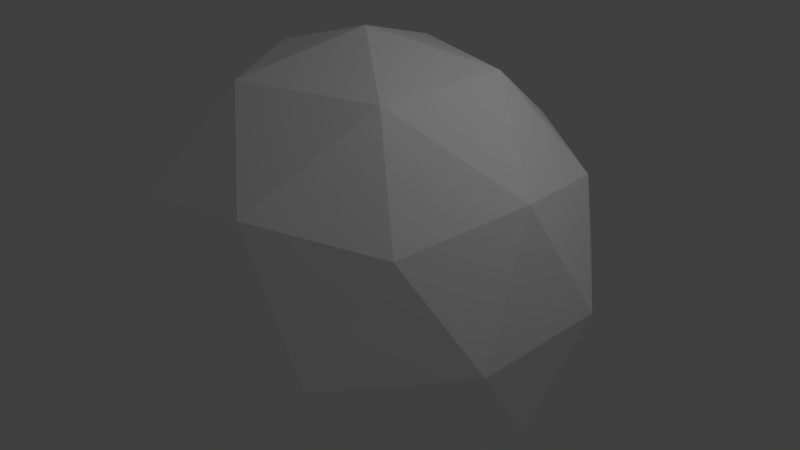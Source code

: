 # Source: force_blast.blend  (saved by Blender 2.78.0; exported with 4.5.12 LTS)
import bpy
from mathutils import Matrix  # noqa: F401  (used for matrix-valued properties, if any)

bpy.ops.wm.read_factory_settings(use_empty=True)
scene = bpy.context.scene
scene.name = 'Scene'

# ---- collections
col_collection_1 = bpy.data.collections.new('Collection 1'); scene.collection.children.link(col_collection_1)

# ---- materials (node trees are filled in below, after node groups)
mat_material_001 = bpy.data.materials.new('Material.001')
mat_material_001.alpha_threshold = 0.0
mat_material_001.use_transparent_shadow = False
mat_material_001.diffuse_color = (1.0, 1.0, 1.0, 1.0)
mat_material_001.roughness = 0.5

# ---- material node trees

# ---- world
world_world = bpy.data.worlds.new('World'); scene.world = world_world
world_world.color = (0.05088, 0.05088, 0.05088)
world_world.use_sun_shadow = False
world_world.sun_shadow_jitter_overblur = 0.0
world_world.cycles.sampling_method = 'MANUAL'

# ---- cameras
cam_camera = bpy.data.cameras.new('Camera')
cam_camera.clip_end = 100.0
cam_camera.lens = 35.0
cam_camera.sensor_width = 32.0
cam_camera.sensor_height = 18.0
cam_camera.ortho_scale = 7.314
cam_camera.dof.focus_distance = 0.0
cam_camera.dof.aperture_fstop = 128.0

# ---- lights
light_lamp = bpy.data.lights.new('Lamp', 'POINT')
light_lamp.transmission_factor = 0.0
light_lamp.cutoff_distance = 30.0
light_lamp.energy = 100.0
light_lamp.shadow_buffer_clip_start = 1.001
light_lamp.shadow_soft_size = 0.1
light_lamp.shadow_maximum_resolution = 0.006
light_lamp.use_absolute_resolution = True

# ---- meshes
me_icosphere = bpy.data.meshes.new('Icosphere')
me_icosphere.from_pydata([(2.771e-09, -9.698e-09, -2.953), (2.136, -1.552, -1.32), (-0.8161, -2.512, -1.32), (-2.641, -9.698e-09, -1.32), (-0.8161, 2.512, -1.32), (2.136, 1.552, -1.32), (0.8161, -2.512, 1.32), (-2.136, -1.552, 1.32), (-2.136, 1.552, 1.32), (0.8161, 2.512, 1.32), (2.641, -9.698e-09, 1.32), (2.771e-09, -9.698e-09, 2.953), (-0.4797, -1.476, -2.512), (1.256, -0.9124, -2.512), (0.7761, -2.389, -1.552), (2.512, -9.698e-09, -1.552), (1.256, 0.9124, -2.512), (-1.552, -9.698e-09, -2.512), (-2.032, -1.476, -1.552), (-0.4797, 1.476, -2.512), (-2.032, 1.476, -1.552), (0.7761, 2.389, -1.552), (2.808, -0.9124, -2.771e-09), (2.808, 0.9124, -2.771e-09), (2.771e-09, -2.953, -2.771e-09), (1.735, -2.389, -2.771e-09), (-2.808, -0.9124, -2.771e-09), (-1.735, -2.389, -2.771e-09), (-1.735, 2.389, -2.771e-09), (-2.808, 0.9124, -2.771e-09), (1.735, 2.389, -2.771e-09), (2.771e-09, 2.953, -2.771e-09), (2.032, -1.476, 1.552), (-0.7761, -2.389, 1.552), (-2.512, -9.698e-09, 1.552), (-0.7761, 2.389, 1.552), (2.032, 1.476, 1.552), (0.4797, -1.476, 2.512), (1.552, -9.698e-09, 2.512), (-1.256, -0.9124, 2.512), (-1.256, 0.9124, 2.512), (0.4797, 1.476, 2.512)], [], [(0, 13, 12), (1, 13, 15), (0, 12, 17), (0, 17, 19), (0, 19, 16), (1, 15, 22), (2, 14, 24), (3, 18, 26), (4, 20, 28), (5, 21, 30), (1, 22, 25), (2, 24, 27), (3, 26, 29), (4, 28, 31), (5, 30, 23), (6, 32, 37), (7, 33, 39), (8, 34, 40), (9, 35, 41), (10, 36, 38), (38, 41, 11), (38, 36, 41), (36, 9, 41), (41, 40, 11), (41, 35, 40), (35, 8, 40), (40, 39, 11), (40, 34, 39), (34, 7, 39), (39, 37, 11), (39, 33, 37), (33, 6, 37), (37, 38, 11), (37, 32, 38), (32, 10, 38), (23, 36, 10), (23, 30, 36), (30, 9, 36), (31, 35, 9), (31, 28, 35), (28, 8, 35), (29, 34, 8), (29, 26, 34), (26, 7, 34), (27, 33, 7), (27, 24, 33), (24, 6, 33), (25, 32, 6), (25, 22, 32), (22, 10, 32), (30, 31, 9), (30, 21, 31), (21, 4, 31), (28, 29, 8), (28, 20, 29), (20, 3, 29), (26, 27, 7), (26, 18, 27), (18, 2, 27), (24, 25, 6), (24, 14, 25), (14, 1, 25), (22, 23, 10), (22, 15, 23), (15, 5, 23), (16, 21, 5), (16, 19, 21), (19, 4, 21), (19, 20, 4), (19, 17, 20), (17, 3, 20), (17, 18, 3), (17, 12, 18), (12, 2, 18), (15, 16, 5), (15, 13, 16), (13, 0, 16), (12, 14, 2), (12, 13, 14), (13, 1, 14)])
_uv = me_icosphere.uv_layers.new(name='UVMap')
_uv.uv.foreach_set('vector', [0.0, 0.0, 1.0, 0.0, 0.5, 0.8698, 0.0, 0.0, 1.0, 0.0, 0.5, 0.8698, 0.0, 0.0, 1.0, 0.0, 0.5, 0.8698, 0.0, 0.0, 1.0, 0.0, 0.5, 0.8698, 0.0, 0.0, 1.0, 0.0, 0.5, 0.8698, 0.0, 0.0, 1.0, 0.0, 0.5, 0.8698, 0.0, 0.0, 1.0, 0.0, 0.5, 0.8698, 0.0, 0.0, 1.0, 0.0, 0.5, 0.8698, 0.0, 0.0, 1.0, 0.0, 0.5, 0.8698, 0.0, 0.0, 1.0, 0.0, 0.5, 0.8698, 0.0, 0.0, 1.0, 0.0, 0.5, 0.8698, 0.0, 0.0, 1.0, 0.0, 0.5, 0.8698, 0.0, 0.0, 1.0, 0.0, 0.5, 0.8698, 0.0, 0.0, 1.0, 0.0, 0.5, 0.8698, 0.0, 0.0, 1.0, 0.0, 0.5, 0.8698, 0.0, 0.0, 1.0, 0.0, 0.5, 0.8698, 0.0, 0.0, 1.0, 0.0, 0.5, 0.8698, 0.0, 0.0, 1.0, 0.0, 0.5, 0.8698, 0.0, 0.0, 1.0, 0.0, 0.5, 0.8698, 0.0, 0.0, 1.0, 0.0, 0.5, 0.8698, 0.0, 0.0, 1.0, 0.0, 0.5, 0.8698, 0.0, 0.0, 1.0, 0.0, 0.5, 0.8698, 0.0, 0.0, 1.0, 0.0, 0.5, 0.8698, 0.0, 0.0, 1.0, 0.0, 0.5, 0.8698, 0.0, 0.0, 1.0, 0.0, 0.5, 0.8698, 0.0, 0.0, 1.0, 0.0, 0.5, 0.8698, 0.0, 0.0, 1.0, 0.0, 0.5, 0.8698, 0.0, 0.0, 1.0, 0.0, 0.5, 0.8698, 0.0, 0.0, 1.0, 0.0, 0.5, 0.8698, 0.0, 0.0, 1.0, 0.0, 0.5, 0.8698, 0.0, 0.0, 1.0, 0.0, 0.5, 0.8698, 0.0, 0.0, 1.0, 0.0, 0.5, 0.8698, 0.0, 0.0, 1.0, 0.0, 0.5, 0.8698, 0.0, 0.0, 1.0, 0.0, 0.5, 0.8698, 0.0, 0.0, 1.0, 0.0, 0.5, 0.8698, 0.0, 0.0, 1.0, 0.0, 0.5, 0.8698, 0.0, 0.0, 1.0, 0.0, 0.5, 0.8698, 0.0, 0.0, 1.0, 0.0, 0.5, 0.8698, 0.0, 0.0, 1.0, 0.0, 0.5, 0.8698, 0.0, 0.0, 1.0, 0.0, 0.5, 0.8698, 0.0, 0.0, 1.0, 0.0, 0.5, 0.8698, 0.0, 0.0, 1.0, 0.0, 0.5, 0.8698, 0.0, 0.0, 1.0, 0.0, 0.5, 0.8698, 0.0, 0.0, 1.0, 0.0, 0.5, 0.8698, 0.0, 0.0, 1.0, 0.0, 0.5, 0.8698, 0.0, 0.0, 1.0, 0.0, 0.5, 0.8698, 0.0, 0.0, 1.0, 0.0, 0.5, 0.8698, 0.0, 0.0, 1.0, 0.0, 0.5, 0.8698, 0.0, 0.0, 1.0, 0.0, 0.5, 0.8698, 0.0, 0.0, 1.0, 0.0, 0.5, 0.8698, 0.0, 0.0, 1.0, 0.0, 0.5, 0.8698, 0.0, 0.0, 1.0, 0.0, 0.5, 0.8698, 0.0, 0.0, 1.0, 0.0, 0.5, 0.8698, 0.0, 0.0, 1.0, 0.0, 0.5, 0.8698, 0.0, 0.0, 1.0, 0.0, 0.5, 0.8698, 0.0, 0.0, 1.0, 0.0, 0.5, 0.8698, 0.0, 0.0, 1.0, 0.0, 0.5, 0.8698, 0.0, 0.0, 1.0, 0.0, 0.5, 0.8698, 0.0, 0.0, 1.0, 0.0, 0.5, 0.8698, 0.0, 0.0, 1.0, 0.0, 0.5, 0.8698, 0.0, 0.0, 1.0, 0.0, 0.5, 0.8698, 0.0, 0.0, 1.0, 0.0, 0.5, 0.8698, 0.0, 0.0, 1.0, 0.0, 0.5, 0.8698, 0.0, 0.0, 1.0, 0.0, 0.5, 0.8698, 0.0, 0.0, 1.0, 0.0, 0.5, 0.8698, 0.0, 0.0, 1.0, 0.0, 0.5, 0.8698, 0.0, 0.0, 1.0, 0.0, 0.5, 0.8698, 0.0, 0.0, 1.0, 0.0, 0.5, 0.8698, 0.0, 0.0, 1.0, 0.0, 0.5, 0.8698, 0.0, 0.0, 1.0, 0.0, 0.5, 0.8698, 0.0, 0.0, 1.0, 0.0, 0.5, 0.8698, 0.0, 0.0, 1.0, 0.0, 0.5, 0.8698, 0.0, 0.0, 1.0, 0.0, 0.5, 0.8698, 0.0, 0.0, 1.0, 0.0, 0.5, 0.8698, 0.0, 0.0, 1.0, 0.0, 0.5, 0.8698, 0.0, 0.0, 1.0, 0.0, 0.5, 0.8698, 0.0, 0.0, 1.0, 0.0, 0.5, 0.8698, 0.0, 0.0, 1.0, 0.0, 0.5, 0.8698, 0.0, 0.0, 1.0, 0.0, 0.5, 0.8698, 0.0, 0.0, 1.0, 0.0, 0.5, 0.8698])
me_icosphere.materials.append(mat_material_001)
me_icosphere.use_remesh_preserve_volume = False
me_icosphere.use_remesh_preserve_attributes = False
me_icosphere.use_mirror_vertex_groups = False
me_icosphere.update()

# ---- objects
ob_icosphere = bpy.data.objects.new('Icosphere', me_icosphere)
ob_lamp = bpy.data.objects.new('Lamp', light_lamp)
ob_camera = bpy.data.objects.new('Camera', cam_camera)

# ---- transforms, parenting, visibility, modifiers, constraints
ob_icosphere.location = (0.0, 0.0, 0.0)
ob_icosphere.rotation_euler = (0.0, -0.0, 0.6275)
ob_icosphere.lineart.crease_threshold = 0.0
ob_lamp.location = (4.076, 1.005, 5.904)
ob_lamp.rotation_euler = (0.6503, 0.05522, 1.866)
ob_lamp.lock_rotations_4d = False
ob_lamp.empty_display_type = 'ARROWS'
ob_lamp.color = (0.0, 0.0, 0.0, 0.0)
ob_lamp.lineart.crease_threshold = 0.0
ob_camera.location = (7.481, -6.508, 5.344)
ob_camera.rotation_euler = (1.109, 0.0, 0.8149)
ob_camera.lock_rotations_4d = False
ob_camera.empty_display_type = 'ARROWS'
ob_camera.color = (0.0, 0.0, 0.0, 0.0)
ob_camera.display_type = 'WIRE'
ob_camera.lineart.crease_threshold = 0.0

# ---- collection membership
col_collection_1.objects.link(ob_icosphere)
col_collection_1.objects.link(ob_lamp)
col_collection_1.objects.link(ob_camera)

# ---- scene / render settings (as saved in the file)
scene.camera = ob_camera
scene.frame_start = 0; scene.frame_end = 40; scene.frame_set(18)
scene.render.engine = 'BLENDER_EEVEE_NEXT'
scene.render.resolution_percentage = 50
scene.render.dither_intensity = 0.0
scene.cycles.use_denoising = False
scene.cycles.samples = 128
scene.cycles.sampling_pattern = 'TABULATED_SOBOL'
scene.cycles.light_sampling_threshold = 0.0
scene.cycles.use_adaptive_sampling = False
scene.cycles.use_light_tree = False
scene.cycles.blur_glossy = 0.0
scene.cycles.sample_clamp_indirect = 0.0
scene.view_settings.view_transform = 'Standard'
bpy.context.view_layer.update()
